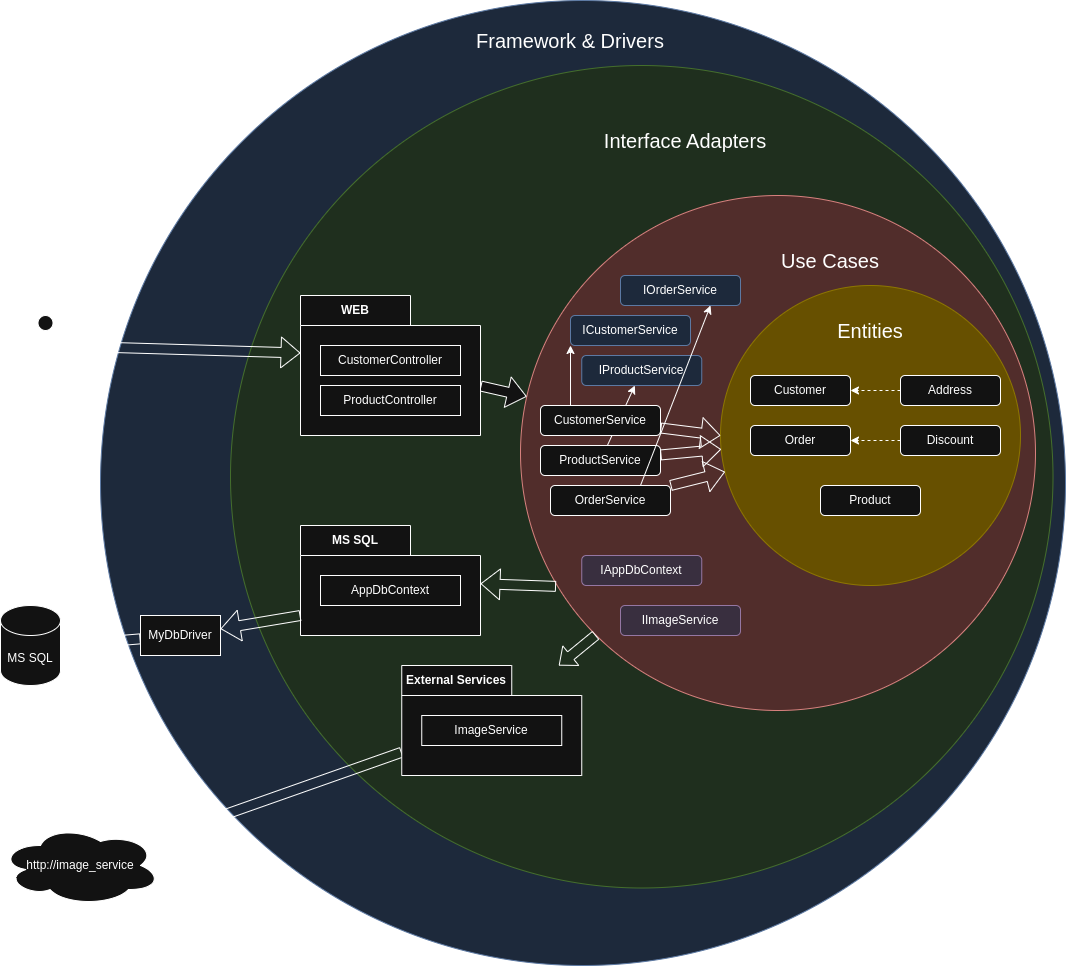

The diagram above was exported from draw.io. Its source (the exported page's mxGraphModel, read from the mxfile embedded in the PNG):
<mxGraphModel dx="1513" dy="1609" grid="1" gridSize="10" guides="1" tooltips="1" connect="1" arrows="1" fold="1" page="1" pageScale="1" pageWidth="850" pageHeight="1100" math="0" shadow="0">
  <root>
    <mxCell id="0" />
    <mxCell id="1" parent="0" />
    <mxCell id="6IggC1jZn_n8l4aRYc6C-60" value="" style="ellipse;whiteSpace=wrap;html=1;aspect=fixed;fillColor=#dae8fc;strokeColor=#6c8ebf;" vertex="1" parent="1">
      <mxGeometry x="-290" y="-225" width="965" height="965" as="geometry" />
    </mxCell>
    <mxCell id="6IggC1jZn_n8l4aRYc6C-20" value="" style="ellipse;whiteSpace=wrap;html=1;aspect=fixed;fillColor=#d5e8d4;strokeColor=#82b366;" vertex="1" parent="1">
      <mxGeometry x="-160" y="-160" width="822.5" height="822.5" as="geometry" />
    </mxCell>
    <mxCell id="6IggC1jZn_n8l4aRYc6C-12" value="" style="ellipse;whiteSpace=wrap;html=1;aspect=fixed;fillColor=#f8cecc;gradientColor=none;strokeColor=#b85450;" vertex="1" parent="1">
      <mxGeometry x="130" y="-30" width="515" height="515" as="geometry" />
    </mxCell>
    <mxCell id="6IggC1jZn_n8l4aRYc6C-2" value="" style="ellipse;whiteSpace=wrap;html=1;aspect=fixed;fillColor=#e3c800;strokeColor=#B09500;fontColor=#000000;" vertex="1" parent="1">
      <mxGeometry x="330" y="60" width="300" height="300" as="geometry" />
    </mxCell>
    <mxCell id="6IggC1jZn_n8l4aRYc6C-3" value="&lt;font style=&quot;font-size: 20px;&quot;&gt;Entities&lt;/font&gt;" style="text;html=1;align=center;verticalAlign=middle;whiteSpace=wrap;rounded=0;" vertex="1" parent="1">
      <mxGeometry x="450" y="90" width="60" height="30" as="geometry" />
    </mxCell>
    <mxCell id="6IggC1jZn_n8l4aRYc6C-4" value="Customer" style="rounded=1;whiteSpace=wrap;html=1;" vertex="1" parent="1">
      <mxGeometry x="360" y="150" width="100" height="30" as="geometry" />
    </mxCell>
    <mxCell id="6IggC1jZn_n8l4aRYc6C-5" value="Order" style="rounded=1;whiteSpace=wrap;html=1;" vertex="1" parent="1">
      <mxGeometry x="360" y="200" width="100" height="30" as="geometry" />
    </mxCell>
    <mxCell id="6IggC1jZn_n8l4aRYc6C-6" value="Product" style="rounded=1;whiteSpace=wrap;html=1;" vertex="1" parent="1">
      <mxGeometry x="430" y="260" width="100" height="30" as="geometry" />
    </mxCell>
    <mxCell id="6IggC1jZn_n8l4aRYc6C-31" style="rounded=0;orthogonalLoop=1;jettySize=auto;html=1;dashed=1;" edge="1" parent="1" source="6IggC1jZn_n8l4aRYc6C-7" target="6IggC1jZn_n8l4aRYc6C-5">
      <mxGeometry relative="1" as="geometry" />
    </mxCell>
    <mxCell id="6IggC1jZn_n8l4aRYc6C-7" value="Discount" style="rounded=1;whiteSpace=wrap;html=1;" vertex="1" parent="1">
      <mxGeometry x="510" y="200" width="100" height="30" as="geometry" />
    </mxCell>
    <mxCell id="6IggC1jZn_n8l4aRYc6C-9" value="" style="rounded=0;orthogonalLoop=1;jettySize=auto;html=1;dashed=1;" edge="1" parent="1" source="6IggC1jZn_n8l4aRYc6C-8" target="6IggC1jZn_n8l4aRYc6C-4">
      <mxGeometry relative="1" as="geometry" />
    </mxCell>
    <mxCell id="6IggC1jZn_n8l4aRYc6C-8" value="Address" style="rounded=1;whiteSpace=wrap;html=1;" vertex="1" parent="1">
      <mxGeometry x="510" y="150" width="100" height="30" as="geometry" />
    </mxCell>
    <mxCell id="6IggC1jZn_n8l4aRYc6C-14" value="&lt;font style=&quot;font-size: 20px;&quot;&gt;Use Cases&lt;/font&gt;" style="text;html=1;align=center;verticalAlign=middle;whiteSpace=wrap;rounded=0;" vertex="1" parent="1">
      <mxGeometry x="370" y="20" width="140" height="30" as="geometry" />
    </mxCell>
    <mxCell id="6IggC1jZn_n8l4aRYc6C-22" style="rounded=0;orthogonalLoop=1;jettySize=auto;html=1;" edge="1" parent="1" source="6IggC1jZn_n8l4aRYc6C-17" target="6IggC1jZn_n8l4aRYc6C-21">
      <mxGeometry relative="1" as="geometry" />
    </mxCell>
    <mxCell id="6IggC1jZn_n8l4aRYc6C-17" value="ProductService" style="rounded=1;whiteSpace=wrap;html=1;" vertex="1" parent="1">
      <mxGeometry x="150" y="220" width="120" height="30" as="geometry" />
    </mxCell>
    <mxCell id="6IggC1jZn_n8l4aRYc6C-18" value="IAppDbContext" style="rounded=1;whiteSpace=wrap;html=1;fillColor=#e1d5e7;strokeColor=#9673a6;" vertex="1" parent="1">
      <mxGeometry x="191.25" y="330" width="120" height="30" as="geometry" />
    </mxCell>
    <mxCell id="6IggC1jZn_n8l4aRYc6C-19" value="IImageService" style="rounded=1;whiteSpace=wrap;html=1;fillColor=#e1d5e7;strokeColor=#9673a6;" vertex="1" parent="1">
      <mxGeometry x="230" y="380" width="120" height="30" as="geometry" />
    </mxCell>
    <mxCell id="6IggC1jZn_n8l4aRYc6C-21" value="IProductService" style="rounded=1;whiteSpace=wrap;html=1;fillColor=#dae8fc;strokeColor=#6c8ebf;" vertex="1" parent="1">
      <mxGeometry x="191.25" y="130" width="120" height="30" as="geometry" />
    </mxCell>
    <mxCell id="6IggC1jZn_n8l4aRYc6C-25" style="rounded=0;orthogonalLoop=1;jettySize=auto;html=1;exitX=0.25;exitY=0;exitDx=0;exitDy=0;entryX=0;entryY=1;entryDx=0;entryDy=0;" edge="1" parent="1" source="6IggC1jZn_n8l4aRYc6C-23" target="6IggC1jZn_n8l4aRYc6C-24">
      <mxGeometry relative="1" as="geometry" />
    </mxCell>
    <mxCell id="6IggC1jZn_n8l4aRYc6C-23" value="CustomerService" style="rounded=1;whiteSpace=wrap;html=1;" vertex="1" parent="1">
      <mxGeometry x="150" y="180" width="120" height="30" as="geometry" />
    </mxCell>
    <mxCell id="6IggC1jZn_n8l4aRYc6C-24" value="ICustomerService" style="rounded=1;whiteSpace=wrap;html=1;fillColor=#dae8fc;strokeColor=#6c8ebf;" vertex="1" parent="1">
      <mxGeometry x="180" y="90" width="120" height="30" as="geometry" />
    </mxCell>
    <mxCell id="6IggC1jZn_n8l4aRYc6C-28" style="rounded=0;orthogonalLoop=1;jettySize=auto;html=1;entryX=0.75;entryY=1;entryDx=0;entryDy=0;exitX=0.75;exitY=0;exitDx=0;exitDy=0;" edge="1" parent="1" source="6IggC1jZn_n8l4aRYc6C-26" target="6IggC1jZn_n8l4aRYc6C-27">
      <mxGeometry relative="1" as="geometry" />
    </mxCell>
    <mxCell id="6IggC1jZn_n8l4aRYc6C-33" style="rounded=0;orthogonalLoop=1;jettySize=auto;html=1;shape=flexArrow;" edge="1" parent="1" source="6IggC1jZn_n8l4aRYc6C-26" target="6IggC1jZn_n8l4aRYc6C-2">
      <mxGeometry relative="1" as="geometry" />
    </mxCell>
    <mxCell id="6IggC1jZn_n8l4aRYc6C-26" value="OrderService" style="rounded=1;whiteSpace=wrap;html=1;" vertex="1" parent="1">
      <mxGeometry x="160" y="260" width="120" height="30" as="geometry" />
    </mxCell>
    <mxCell id="6IggC1jZn_n8l4aRYc6C-27" value="IOrderService" style="rounded=1;whiteSpace=wrap;html=1;fillColor=#dae8fc;strokeColor=#6c8ebf;" vertex="1" parent="1">
      <mxGeometry x="230" y="50" width="120" height="30" as="geometry" />
    </mxCell>
    <mxCell id="6IggC1jZn_n8l4aRYc6C-30" value="&lt;font style=&quot;font-size: 20px;&quot;&gt;Interface Adapters&lt;/font&gt;" style="text;html=1;align=center;verticalAlign=middle;whiteSpace=wrap;rounded=0;" vertex="1" parent="1">
      <mxGeometry x="200" y="-100" width="190" height="30" as="geometry" />
    </mxCell>
    <mxCell id="6IggC1jZn_n8l4aRYc6C-40" style="rounded=0;orthogonalLoop=1;jettySize=auto;html=1;shape=flexArrow;fillColor=default;" edge="1" parent="1" source="6IggC1jZn_n8l4aRYc6C-37" target="6IggC1jZn_n8l4aRYc6C-12">
      <mxGeometry relative="1" as="geometry" />
    </mxCell>
    <mxCell id="6IggC1jZn_n8l4aRYc6C-37" value="WEB" style="shape=folder;fontStyle=1;tabWidth=110;tabHeight=30;tabPosition=left;html=1;boundedLbl=1;labelInHeader=1;container=1;collapsible=0;recursiveResize=0;whiteSpace=wrap;" vertex="1" parent="1">
      <mxGeometry x="-90" y="70" width="180" height="140" as="geometry" />
    </mxCell>
    <mxCell id="6IggC1jZn_n8l4aRYc6C-38" value="CustomerController" style="html=1;whiteSpace=wrap;" vertex="1" parent="6IggC1jZn_n8l4aRYc6C-37">
      <mxGeometry width="140" height="30" relative="1" as="geometry">
        <mxPoint x="20" y="50" as="offset" />
      </mxGeometry>
    </mxCell>
    <mxCell id="6IggC1jZn_n8l4aRYc6C-43" value="ProductController" style="html=1;whiteSpace=wrap;" vertex="1" parent="6IggC1jZn_n8l4aRYc6C-37">
      <mxGeometry x="20" y="90" width="140" height="30" as="geometry" />
    </mxCell>
    <mxCell id="6IggC1jZn_n8l4aRYc6C-47" style="rounded=0;orthogonalLoop=1;jettySize=auto;html=1;startArrow=classic;startFill=1;endArrow=none;endFill=0;shape=flexArrow;entryX=0.069;entryY=0.759;entryDx=0;entryDy=0;entryPerimeter=0;" edge="1" parent="1" source="6IggC1jZn_n8l4aRYc6C-44" target="6IggC1jZn_n8l4aRYc6C-12">
      <mxGeometry relative="1" as="geometry" />
    </mxCell>
    <mxCell id="6IggC1jZn_n8l4aRYc6C-44" value="MS SQL" style="shape=folder;fontStyle=1;tabWidth=110;tabHeight=30;tabPosition=left;html=1;boundedLbl=1;labelInHeader=1;container=1;collapsible=0;recursiveResize=0;whiteSpace=wrap;" vertex="1" parent="1">
      <mxGeometry x="-90" y="300" width="180" height="110" as="geometry" />
    </mxCell>
    <mxCell id="6IggC1jZn_n8l4aRYc6C-45" value="AppDbContext" style="html=1;whiteSpace=wrap;" vertex="1" parent="6IggC1jZn_n8l4aRYc6C-44">
      <mxGeometry width="140" height="30" relative="1" as="geometry">
        <mxPoint x="20" y="50" as="offset" />
      </mxGeometry>
    </mxCell>
    <mxCell id="6IggC1jZn_n8l4aRYc6C-50" style="rounded=0;orthogonalLoop=1;jettySize=auto;html=1;entryX=0;entryY=1;entryDx=0;entryDy=0;shape=flexArrow;startArrow=block;endArrow=none;endFill=0;startWidth=14.285714285714286;startSize=4.6571428571428575;" edge="1" parent="1" source="6IggC1jZn_n8l4aRYc6C-48" target="6IggC1jZn_n8l4aRYc6C-12">
      <mxGeometry relative="1" as="geometry" />
    </mxCell>
    <mxCell id="6IggC1jZn_n8l4aRYc6C-68" style="rounded=0;orthogonalLoop=1;jettySize=auto;html=1;shape=flexArrow;" edge="1" parent="1" source="6IggC1jZn_n8l4aRYc6C-48" target="6IggC1jZn_n8l4aRYc6C-69">
      <mxGeometry relative="1" as="geometry">
        <mxPoint x="-215.0999999999999" y="626.0763743455495" as="targetPoint" />
      </mxGeometry>
    </mxCell>
    <mxCell id="6IggC1jZn_n8l4aRYc6C-48" value="External Services" style="shape=folder;fontStyle=1;tabWidth=110;tabHeight=30;tabPosition=left;html=1;boundedLbl=1;labelInHeader=1;container=1;collapsible=0;recursiveResize=0;whiteSpace=wrap;" vertex="1" parent="1">
      <mxGeometry x="11.25" y="440" width="180" height="110" as="geometry" />
    </mxCell>
    <mxCell id="6IggC1jZn_n8l4aRYc6C-49" value="ImageService" style="html=1;whiteSpace=wrap;" vertex="1" parent="6IggC1jZn_n8l4aRYc6C-48">
      <mxGeometry width="140" height="30" relative="1" as="geometry">
        <mxPoint x="20" y="50" as="offset" />
      </mxGeometry>
    </mxCell>
    <mxCell id="6IggC1jZn_n8l4aRYc6C-34" style="rounded=0;orthogonalLoop=1;jettySize=auto;html=1;entryX=0;entryY=0.5;entryDx=0;entryDy=0;shape=flexArrow;" edge="1" parent="1" source="6IggC1jZn_n8l4aRYc6C-23" target="6IggC1jZn_n8l4aRYc6C-2">
      <mxGeometry relative="1" as="geometry" />
    </mxCell>
    <mxCell id="6IggC1jZn_n8l4aRYc6C-35" style="rounded=0;orthogonalLoop=1;jettySize=auto;html=1;shape=flexArrow;" edge="1" parent="1" source="6IggC1jZn_n8l4aRYc6C-17" target="6IggC1jZn_n8l4aRYc6C-2">
      <mxGeometry relative="1" as="geometry" />
    </mxCell>
    <mxCell id="6IggC1jZn_n8l4aRYc6C-56" value="User" style="shape=umlActor;verticalLabelPosition=bottom;verticalAlign=top;html=1;outlineConnect=0;" vertex="1" parent="1">
      <mxGeometry x="-360" y="90" width="30" height="60" as="geometry" />
    </mxCell>
    <mxCell id="6IggC1jZn_n8l4aRYc6C-57" style="rounded=0;orthogonalLoop=1;jettySize=auto;html=1;entryX=0;entryY=0;entryDx=0;entryDy=57.5;entryPerimeter=0;shape=flexArrow;" edge="1" parent="1" source="6IggC1jZn_n8l4aRYc6C-56" target="6IggC1jZn_n8l4aRYc6C-37">
      <mxGeometry relative="1" as="geometry" />
    </mxCell>
    <mxCell id="6IggC1jZn_n8l4aRYc6C-61" value="&lt;font style=&quot;font-size: 20px;&quot;&gt;Framework &amp;amp; Drivers&lt;/font&gt;" style="text;html=1;align=center;verticalAlign=middle;whiteSpace=wrap;rounded=0;" vertex="1" parent="1">
      <mxGeometry x="60" y="-200" width="240" height="30" as="geometry" />
    </mxCell>
    <mxCell id="6IggC1jZn_n8l4aRYc6C-62" value="MyDbDriver" style="rounded=0;whiteSpace=wrap;html=1;" vertex="1" parent="1">
      <mxGeometry x="-250" y="390" width="80" height="40" as="geometry" />
    </mxCell>
    <mxCell id="6IggC1jZn_n8l4aRYc6C-63" style="rounded=0;orthogonalLoop=1;jettySize=auto;html=1;entryX=0;entryY=0;entryDx=0;entryDy=90;entryPerimeter=0;shape=flexArrow;startArrow=block;endArrow=none;endFill=0;" edge="1" parent="1" source="6IggC1jZn_n8l4aRYc6C-62" target="6IggC1jZn_n8l4aRYc6C-44">
      <mxGeometry relative="1" as="geometry" />
    </mxCell>
    <mxCell id="6IggC1jZn_n8l4aRYc6C-65" value="MS SQL" style="shape=cylinder3;whiteSpace=wrap;html=1;boundedLbl=1;backgroundOutline=1;size=15;" vertex="1" parent="1">
      <mxGeometry x="-390" y="380" width="60" height="80" as="geometry" />
    </mxCell>
    <mxCell id="6IggC1jZn_n8l4aRYc6C-66" style="rounded=0;orthogonalLoop=1;jettySize=auto;html=1;entryX=1;entryY=0.5;entryDx=0;entryDy=0;entryPerimeter=0;shape=flexArrow;" edge="1" parent="1" source="6IggC1jZn_n8l4aRYc6C-62" target="6IggC1jZn_n8l4aRYc6C-65">
      <mxGeometry relative="1" as="geometry" />
    </mxCell>
    <mxCell id="6IggC1jZn_n8l4aRYc6C-69" value="http://image_service" style="ellipse;shape=cloud;whiteSpace=wrap;html=1;" vertex="1" parent="1">
      <mxGeometry x="-390" y="600" width="160" height="80" as="geometry" />
    </mxCell>
  </root>
</mxGraphModel>